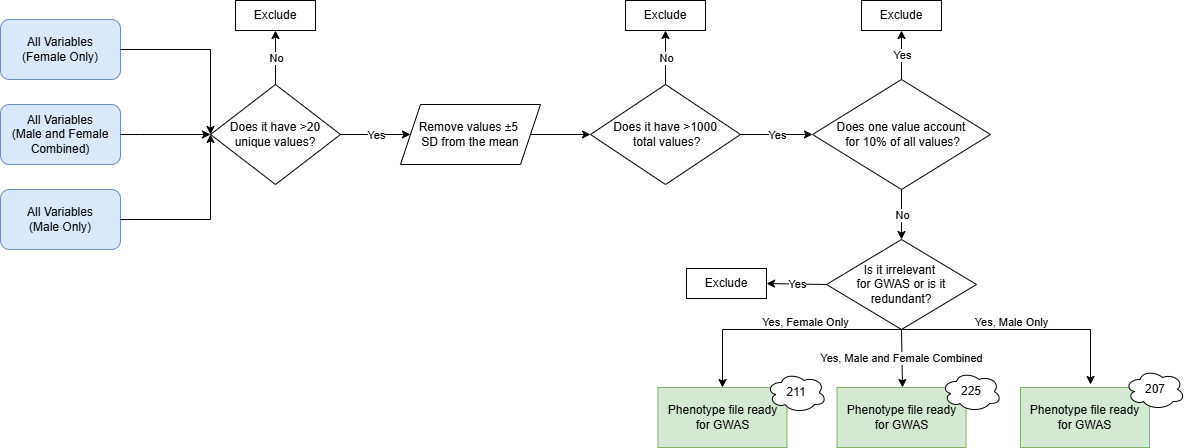

The diagram above was exported from draw.io. Its source (the exported page's mxGraphModel, read from the mxfile embedded in the PNG):
<mxGraphModel dx="786" dy="417" grid="1" gridSize="10" guides="1" tooltips="1" connect="1" arrows="1" fold="1" page="1" pageScale="1" pageWidth="850" pageHeight="1100" math="0" shadow="0">
  <root>
    <mxCell id="0" />
    <mxCell id="1" parent="0" />
    <mxCell id="uZv7EIrJ4_mQ5R_vrnaf-59" value="All Variables&lt;div&gt;(Male and Female Combined)&lt;/div&gt;" style="rounded=1;whiteSpace=wrap;html=1;fillColor=#dae8fc;strokeColor=#6c8ebf;" parent="1" vertex="1">
      <mxGeometry x="220" y="120" width="120" height="60" as="geometry" />
    </mxCell>
    <mxCell id="uZv7EIrJ4_mQ5R_vrnaf-61" value="" style="endArrow=classic;html=1;rounded=0;entryX=0;entryY=0.5;entryDx=0;entryDy=0;exitX=1;exitY=0.5;exitDx=0;exitDy=0;" parent="1" source="uZv7EIrJ4_mQ5R_vrnaf-59" target="uZv7EIrJ4_mQ5R_vrnaf-62" edge="1">
      <mxGeometry width="50" height="50" relative="1" as="geometry">
        <mxPoint x="360" y="170" as="sourcePoint" />
        <mxPoint x="430" y="150" as="targetPoint" />
        <Array as="points">
          <mxPoint x="340" y="150" />
          <mxPoint x="360" y="150" />
        </Array>
      </mxGeometry>
    </mxCell>
    <mxCell id="uZv7EIrJ4_mQ5R_vrnaf-62" value="Does it have &amp;gt;20 unique values?" style="rhombus;whiteSpace=wrap;html=1;" parent="1" vertex="1">
      <mxGeometry x="430" y="100" width="130" height="100" as="geometry" />
    </mxCell>
    <mxCell id="uZv7EIrJ4_mQ5R_vrnaf-64" value="" style="endArrow=classic;html=1;rounded=0;exitX=0.5;exitY=0;exitDx=0;exitDy=0;entryX=0.5;entryY=1;entryDx=0;entryDy=0;" parent="1" source="uZv7EIrJ4_mQ5R_vrnaf-62" target="uZv7EIrJ4_mQ5R_vrnaf-66" edge="1">
      <mxGeometry relative="1" as="geometry">
        <mxPoint x="570" y="190" as="sourcePoint" />
        <mxPoint x="495" y="50" as="targetPoint" />
      </mxGeometry>
    </mxCell>
    <mxCell id="uZv7EIrJ4_mQ5R_vrnaf-65" value="No" style="edgeLabel;resizable=0;html=1;;align=center;verticalAlign=middle;" parent="uZv7EIrJ4_mQ5R_vrnaf-64" connectable="0" vertex="1">
      <mxGeometry relative="1" as="geometry" />
    </mxCell>
    <mxCell id="uZv7EIrJ4_mQ5R_vrnaf-66" value="Exclude" style="rounded=0;whiteSpace=wrap;html=1;" parent="1" vertex="1">
      <mxGeometry x="455" y="16" width="80" height="30" as="geometry" />
    </mxCell>
    <mxCell id="uZv7EIrJ4_mQ5R_vrnaf-68" value="" style="endArrow=classic;html=1;rounded=0;exitX=1;exitY=0.5;exitDx=0;exitDy=0;entryX=0.071;entryY=0.5;entryDx=0;entryDy=0;entryPerimeter=0;" parent="1" source="uZv7EIrJ4_mQ5R_vrnaf-62" target="uZv7EIrJ4_mQ5R_vrnaf-70" edge="1">
      <mxGeometry relative="1" as="geometry">
        <mxPoint x="580" y="80" as="sourcePoint" />
        <mxPoint x="640" y="150" as="targetPoint" />
      </mxGeometry>
    </mxCell>
    <mxCell id="uZv7EIrJ4_mQ5R_vrnaf-69" value="Yes" style="edgeLabel;resizable=0;html=1;;align=center;verticalAlign=middle;" parent="uZv7EIrJ4_mQ5R_vrnaf-68" connectable="0" vertex="1">
      <mxGeometry relative="1" as="geometry" />
    </mxCell>
    <mxCell id="uZv7EIrJ4_mQ5R_vrnaf-70" value="&lt;font style=&quot;font-size: 12px;&quot;&gt;Remove values&amp;nbsp;&lt;span style=&quot;font-family: arial, sans-serif; text-align: start;&quot;&gt;±5&amp;nbsp;&lt;/span&gt;&lt;/font&gt;&lt;div&gt;&lt;font style=&quot;font-size: 12px;&quot;&gt;&lt;span style=&quot;font-family: arial, sans-serif; text-align: start;&quot;&gt;SD&lt;/span&gt;&lt;/font&gt;&lt;span style=&quot;font-family: arial, sans-serif; text-align: start; background-color: initial;&quot;&gt;&amp;nbsp;from the mean&lt;/span&gt;&lt;/div&gt;" style="shape=parallelogram;perimeter=parallelogramPerimeter;whiteSpace=wrap;html=1;fixedSize=1;" parent="1" vertex="1">
      <mxGeometry x="620" y="120" width="140" height="60" as="geometry" />
    </mxCell>
    <mxCell id="uZv7EIrJ4_mQ5R_vrnaf-72" value="" style="endArrow=classic;html=1;rounded=0;exitX=1;exitY=0.5;exitDx=0;exitDy=0;entryX=0;entryY=0.5;entryDx=0;entryDy=0;" parent="1" source="uZv7EIrJ4_mQ5R_vrnaf-70" target="uZv7EIrJ4_mQ5R_vrnaf-75" edge="1">
      <mxGeometry relative="1" as="geometry">
        <mxPoint x="760" y="149.5" as="sourcePoint" />
        <mxPoint x="830" y="150" as="targetPoint" />
      </mxGeometry>
    </mxCell>
    <mxCell id="uZv7EIrJ4_mQ5R_vrnaf-75" value="Does it have &amp;gt;1000&lt;div&gt;&amp;nbsp;total values?&lt;/div&gt;" style="rhombus;whiteSpace=wrap;html=1;" parent="1" vertex="1">
      <mxGeometry x="810" y="100" width="150" height="100" as="geometry" />
    </mxCell>
    <mxCell id="uZv7EIrJ4_mQ5R_vrnaf-76" value="" style="endArrow=classic;html=1;rounded=0;exitX=0.5;exitY=0;exitDx=0;exitDy=0;entryX=0.5;entryY=1;entryDx=0;entryDy=0;" parent="1" source="uZv7EIrJ4_mQ5R_vrnaf-75" target="uZv7EIrJ4_mQ5R_vrnaf-78" edge="1">
      <mxGeometry relative="1" as="geometry">
        <mxPoint x="885" y="100" as="sourcePoint" />
        <mxPoint x="885" y="50" as="targetPoint" />
      </mxGeometry>
    </mxCell>
    <mxCell id="uZv7EIrJ4_mQ5R_vrnaf-77" value="No" style="edgeLabel;resizable=0;html=1;;align=center;verticalAlign=middle;" parent="uZv7EIrJ4_mQ5R_vrnaf-76" connectable="0" vertex="1">
      <mxGeometry relative="1" as="geometry" />
    </mxCell>
    <mxCell id="uZv7EIrJ4_mQ5R_vrnaf-78" value="Exclude" style="rounded=0;whiteSpace=wrap;html=1;" parent="1" vertex="1">
      <mxGeometry x="845" y="16" width="80" height="30" as="geometry" />
    </mxCell>
    <mxCell id="uZv7EIrJ4_mQ5R_vrnaf-80" value="" style="endArrow=classic;html=1;rounded=0;exitX=1;exitY=0.5;exitDx=0;exitDy=0;entryX=0;entryY=0.5;entryDx=0;entryDy=0;" parent="1" source="uZv7EIrJ4_mQ5R_vrnaf-75" target="uZv7EIrJ4_mQ5R_vrnaf-82" edge="1">
      <mxGeometry relative="1" as="geometry">
        <mxPoint x="960" y="149.5" as="sourcePoint" />
        <mxPoint x="1030" y="149.5" as="targetPoint" />
      </mxGeometry>
    </mxCell>
    <mxCell id="uZv7EIrJ4_mQ5R_vrnaf-81" value="Yes" style="edgeLabel;resizable=0;html=1;;align=center;verticalAlign=middle;" parent="uZv7EIrJ4_mQ5R_vrnaf-80" connectable="0" vertex="1">
      <mxGeometry relative="1" as="geometry" />
    </mxCell>
    <mxCell id="uZv7EIrJ4_mQ5R_vrnaf-82" value="Does one value account&lt;div&gt;&amp;nbsp;for 10% of all values?&lt;/div&gt;" style="rhombus;whiteSpace=wrap;html=1;" parent="1" vertex="1">
      <mxGeometry x="1032" y="95" width="178" height="110" as="geometry" />
    </mxCell>
    <mxCell id="uZv7EIrJ4_mQ5R_vrnaf-83" value="" style="endArrow=classic;html=1;rounded=0;exitX=0.5;exitY=0;exitDx=0;exitDy=0;entryX=0.5;entryY=1;entryDx=0;entryDy=0;" parent="1" source="uZv7EIrJ4_mQ5R_vrnaf-82" target="uZv7EIrJ4_mQ5R_vrnaf-85" edge="1">
      <mxGeometry relative="1" as="geometry">
        <mxPoint x="1107" y="100" as="sourcePoint" />
        <mxPoint x="1107" y="50" as="targetPoint" />
      </mxGeometry>
    </mxCell>
    <mxCell id="uZv7EIrJ4_mQ5R_vrnaf-84" value="Yes" style="edgeLabel;resizable=0;html=1;;align=center;verticalAlign=middle;" parent="uZv7EIrJ4_mQ5R_vrnaf-83" connectable="0" vertex="1">
      <mxGeometry relative="1" as="geometry" />
    </mxCell>
    <mxCell id="uZv7EIrJ4_mQ5R_vrnaf-85" value="Exclude" style="rounded=0;whiteSpace=wrap;html=1;" parent="1" vertex="1">
      <mxGeometry x="1081" y="16" width="80" height="30" as="geometry" />
    </mxCell>
    <mxCell id="uZv7EIrJ4_mQ5R_vrnaf-88" value="" style="endArrow=classic;html=1;rounded=0;exitX=0.5;exitY=1;exitDx=0;exitDy=0;entryX=0.5;entryY=0;entryDx=0;entryDy=0;" parent="1" source="uZv7EIrJ4_mQ5R_vrnaf-82" target="uZv7EIrJ4_mQ5R_vrnaf-92" edge="1">
      <mxGeometry relative="1" as="geometry">
        <mxPoint x="1030" y="180" as="sourcePoint" />
        <mxPoint x="1121" y="260" as="targetPoint" />
      </mxGeometry>
    </mxCell>
    <mxCell id="uZv7EIrJ4_mQ5R_vrnaf-89" value="No" style="edgeLabel;resizable=0;html=1;;align=center;verticalAlign=middle;" parent="uZv7EIrJ4_mQ5R_vrnaf-88" connectable="0" vertex="1">
      <mxGeometry relative="1" as="geometry" />
    </mxCell>
    <mxCell id="uZv7EIrJ4_mQ5R_vrnaf-92" value="Is it irrelevant&amp;nbsp;&lt;div&gt;for GWAS&amp;nbsp;&lt;span style=&quot;background-color: transparent; color: light-dark(rgb(0, 0, 0), rgb(255, 255, 255));&quot;&gt;or is it redundant?&lt;/span&gt;&lt;/div&gt;" style="rhombus;whiteSpace=wrap;html=1;" parent="1" vertex="1">
      <mxGeometry x="1046" y="255" width="150" height="90" as="geometry" />
    </mxCell>
    <mxCell id="uZv7EIrJ4_mQ5R_vrnaf-94" value="Exclude" style="rounded=0;whiteSpace=wrap;html=1;" parent="1" vertex="1">
      <mxGeometry x="906" y="284" width="80" height="30" as="geometry" />
    </mxCell>
    <mxCell id="uZv7EIrJ4_mQ5R_vrnaf-95" value="" style="endArrow=classic;html=1;rounded=0;exitX=0;exitY=0.5;exitDx=0;exitDy=0;entryX=1;entryY=0.5;entryDx=0;entryDy=0;" parent="1" source="uZv7EIrJ4_mQ5R_vrnaf-92" target="uZv7EIrJ4_mQ5R_vrnaf-94" edge="1">
      <mxGeometry relative="1" as="geometry">
        <mxPoint x="1131" y="105" as="sourcePoint" />
        <mxPoint x="1131" y="56" as="targetPoint" />
      </mxGeometry>
    </mxCell>
    <mxCell id="uZv7EIrJ4_mQ5R_vrnaf-96" value="Yes" style="edgeLabel;resizable=0;html=1;;align=center;verticalAlign=middle;" parent="uZv7EIrJ4_mQ5R_vrnaf-95" connectable="0" vertex="1">
      <mxGeometry relative="1" as="geometry" />
    </mxCell>
    <mxCell id="uZv7EIrJ4_mQ5R_vrnaf-98" value="Phenotype file ready&lt;div&gt;for GWAS&lt;/div&gt;" style="rounded=0;whiteSpace=wrap;html=1;fillColor=#d5e8d4;strokeColor=#82b366;" parent="1" vertex="1">
      <mxGeometry x="1056.5" y="403" width="129" height="60" as="geometry" />
    </mxCell>
    <mxCell id="uZv7EIrJ4_mQ5R_vrnaf-99" value="Yes, Male and Female Combined" style="endArrow=classic;html=1;rounded=0;exitX=0.5;exitY=1;exitDx=0;exitDy=0;entryX=0.5;entryY=0;entryDx=0;entryDy=0;" parent="1" source="uZv7EIrJ4_mQ5R_vrnaf-92" edge="1">
      <mxGeometry x="0.0159" relative="1" as="geometry">
        <mxPoint x="1122" y="358" as="sourcePoint" />
        <mxPoint x="1122" y="403" as="targetPoint" />
        <mxPoint as="offset" />
      </mxGeometry>
    </mxCell>
    <mxCell id="uZv7EIrJ4_mQ5R_vrnaf-101" value="225" style="ellipse;shape=cloud;whiteSpace=wrap;html=1;" parent="1" vertex="1">
      <mxGeometry x="1161" y="387" width="60" height="40" as="geometry" />
    </mxCell>
    <mxCell id="k5AEDo0DtHNBxb9Nc7pT-1" value="" style="endArrow=classic;html=1;rounded=0;exitX=0.5;exitY=1;exitDx=0;exitDy=0;entryX=0.5;entryY=0;entryDx=0;entryDy=0;" parent="1" source="uZv7EIrJ4_mQ5R_vrnaf-92" target="k5AEDo0DtHNBxb9Nc7pT-8" edge="1">
      <mxGeometry relative="1" as="geometry">
        <mxPoint x="970" y="358" as="sourcePoint" />
        <mxPoint x="980" y="410" as="targetPoint" />
        <Array as="points">
          <mxPoint x="942" y="345" />
        </Array>
      </mxGeometry>
    </mxCell>
    <mxCell id="k5AEDo0DtHNBxb9Nc7pT-2" value="Yes, Female Only" style="edgeLabel;resizable=0;html=1;;align=center;verticalAlign=middle;" parent="k5AEDo0DtHNBxb9Nc7pT-1" connectable="0" vertex="1">
      <mxGeometry relative="1" as="geometry">
        <mxPoint x="22" y="-8" as="offset" />
      </mxGeometry>
    </mxCell>
    <mxCell id="k5AEDo0DtHNBxb9Nc7pT-3" value="Yes, Male Only" style="edgeLabel;resizable=0;html=1;;align=center;verticalAlign=middle;" parent="1" connectable="0" vertex="1">
      <mxGeometry x="1230.001428571429" y="355" as="geometry">
        <mxPoint y="-18" as="offset" />
      </mxGeometry>
    </mxCell>
    <mxCell id="k5AEDo0DtHNBxb9Nc7pT-4" value="" style="endArrow=classic;html=1;rounded=0;exitX=0.5;exitY=1;exitDx=0;exitDy=0;" parent="1" source="uZv7EIrJ4_mQ5R_vrnaf-92" edge="1">
      <mxGeometry relative="1" as="geometry">
        <mxPoint x="1131" y="368" as="sourcePoint" />
        <mxPoint x="1310" y="400" as="targetPoint" />
        <Array as="points">
          <mxPoint x="1310" y="345" />
        </Array>
      </mxGeometry>
    </mxCell>
    <mxCell id="k5AEDo0DtHNBxb9Nc7pT-6" value="Phenotype file ready&lt;div&gt;for GWAS&lt;/div&gt;" style="rounded=0;whiteSpace=wrap;html=1;fillColor=#d5e8d4;strokeColor=#82b366;" parent="1" vertex="1">
      <mxGeometry x="1240" y="403" width="129" height="60" as="geometry" />
    </mxCell>
    <mxCell id="k5AEDo0DtHNBxb9Nc7pT-7" value="207" style="ellipse;shape=cloud;whiteSpace=wrap;html=1;" parent="1" vertex="1">
      <mxGeometry x="1344.5" y="385" width="60" height="40" as="geometry" />
    </mxCell>
    <mxCell id="k5AEDo0DtHNBxb9Nc7pT-8" value="Phenotype file ready&lt;div&gt;for GWAS&lt;/div&gt;" style="rounded=0;whiteSpace=wrap;html=1;fillColor=#d5e8d4;strokeColor=#82b366;" parent="1" vertex="1">
      <mxGeometry x="877.5" y="403" width="129" height="60" as="geometry" />
    </mxCell>
    <mxCell id="k5AEDo0DtHNBxb9Nc7pT-9" value="211" style="ellipse;shape=cloud;whiteSpace=wrap;html=1;" parent="1" vertex="1">
      <mxGeometry x="986" y="388" width="60" height="40" as="geometry" />
    </mxCell>
    <mxCell id="k5AEDo0DtHNBxb9Nc7pT-13" value="All Variables&lt;div&gt;(Male Only)&lt;/div&gt;" style="rounded=1;whiteSpace=wrap;html=1;fillColor=#dae8fc;strokeColor=#6c8ebf;" parent="1" vertex="1">
      <mxGeometry x="220" y="205" width="120" height="60" as="geometry" />
    </mxCell>
    <mxCell id="k5AEDo0DtHNBxb9Nc7pT-14" value="All Variables&lt;div&gt;(Female Only)&lt;/div&gt;" style="rounded=1;whiteSpace=wrap;html=1;fillColor=#dae8fc;strokeColor=#6c8ebf;" parent="1" vertex="1">
      <mxGeometry x="220" y="35" width="120" height="60" as="geometry" />
    </mxCell>
    <mxCell id="k5AEDo0DtHNBxb9Nc7pT-15" value="" style="endArrow=classic;html=1;rounded=0;exitX=1;exitY=0.5;exitDx=0;exitDy=0;entryX=0;entryY=0.5;entryDx=0;entryDy=0;" parent="1" source="k5AEDo0DtHNBxb9Nc7pT-13" target="uZv7EIrJ4_mQ5R_vrnaf-62" edge="1">
      <mxGeometry width="50" height="50" relative="1" as="geometry">
        <mxPoint x="505" y="268" as="sourcePoint" />
        <mxPoint x="505" y="210" as="targetPoint" />
        <Array as="points">
          <mxPoint x="430" y="235" />
        </Array>
      </mxGeometry>
    </mxCell>
    <mxCell id="k5AEDo0DtHNBxb9Nc7pT-16" value="" style="endArrow=classic;html=1;rounded=0;exitX=1;exitY=0.5;exitDx=0;exitDy=0;entryX=0;entryY=0.5;entryDx=0;entryDy=0;" parent="1" source="k5AEDo0DtHNBxb9Nc7pT-14" target="uZv7EIrJ4_mQ5R_vrnaf-62" edge="1">
      <mxGeometry width="50" height="50" relative="1" as="geometry">
        <mxPoint x="660" y="268" as="sourcePoint" />
        <mxPoint x="505" y="210" as="targetPoint" />
        <Array as="points">
          <mxPoint x="430" y="65" />
        </Array>
      </mxGeometry>
    </mxCell>
  </root>
</mxGraphModel>